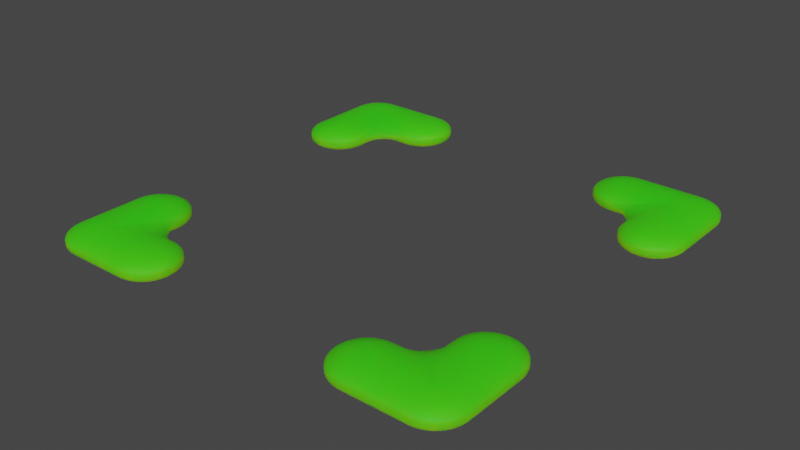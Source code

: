 # Source: Selected_Piece.blend  (saved by Blender 3.4.6; exported with 4.5.12 LTS)
import bpy
from mathutils import Matrix  # noqa: F401  (used for matrix-valued properties, if any)

bpy.ops.wm.read_factory_settings(use_empty=True)
scene = bpy.context.scene
scene.name = 'Scene'

# ---- collections
col_collection = bpy.data.collections.new('Collection'); scene.collection.children.link(col_collection)

# ---- materials (node trees are filled in below, after node groups)
mat_materia = bpy.data.materials.new('Materiał')
mat_materia.use_transparent_shadow = False
mat_materia__002 = bpy.data.materials.new('Materiał.002')
mat_materia__002.use_transparent_shadow = False
mat_materia__001 = bpy.data.materials.new('Materiał.001')
mat_materia__001.use_transparent_shadow = False

# ---- material node trees
mat_materia.use_nodes = True; mat_materia.node_tree.nodes.clear()
_N = mat_materia.node_tree.nodes; _L = mat_materia.node_tree.links
n0 = _N.new('ShaderNodeBsdfPrincipled'); n0.name = 'Principled BSDF'; n0.location = (10, 300)
n0.distribution = 'GGX'
n0.subsurface_method = 'RANDOM_WALK_SKIN'
n0.inputs[0].default_value = (0.0, 0.8, 0.004766, 1.0)
n0.inputs[3].default_value = 1.45
n0.inputs[27].default_value = (0.0, 0.0, 0.0, 1.0)
n0.inputs[28].default_value = 1.0
n1 = _N.new('ShaderNodeOutputMaterial'); n1.name = 'Material Output'; n1.location = (300, 300)
_L.new(n0.outputs[0], n1.inputs[0])
n1.is_active_output = True
mat_materia__002.use_nodes = True; mat_materia__002.node_tree.nodes.clear()
_N = mat_materia__002.node_tree.nodes; _L = mat_materia__002.node_tree.links
n0 = _N.new('ShaderNodeBsdfPrincipled'); n0.name = 'Principled BSDF'; n0.location = (10, 300)
n0.distribution = 'GGX'
n0.subsurface_method = 'RANDOM_WALK_SKIN'
n0.inputs[0].default_value = (0.0161, 0.8, 0.0, 1.0)
n0.inputs[2].default_value = 0.7126
n0.inputs[3].default_value = 1.45
n0.inputs[8].default_value = 1.0
n0.inputs[10].default_value = 1.0
n0.inputs[27].default_value = (0.0, 0.0, 0.0, 1.0)
n0.inputs[28].default_value = 1.0
n1 = _N.new('ShaderNodeOutputMaterial'); n1.name = 'Material Output'; n1.location = (300, 300)
_L.new(n0.outputs[0], n1.inputs[0])
n1.is_active_output = True
mat_materia__001.use_nodes = True; mat_materia__001.node_tree.nodes.clear()
_N = mat_materia__001.node_tree.nodes; _L = mat_materia__001.node_tree.links
n0 = _N.new('ShaderNodeBsdfPrincipled'); n0.name = 'Principled BSDF'; n0.location = (10, 300)
n0.distribution = 'GGX'
n0.subsurface_method = 'RANDOM_WALK_SKIN'
n0.inputs[0].default_value = (0.0, 0.8, 0.001977, 1.0)
n0.inputs[3].default_value = 1.45
n0.inputs[27].default_value = (0.0, 0.0, 0.0, 1.0)
n0.inputs[28].default_value = 1.0
n1 = _N.new('ShaderNodeOutputMaterial'); n1.name = 'Material Output'; n1.location = (300, 300)
_L.new(n0.outputs[0], n1.inputs[0])
n1.is_active_output = True

# ---- world
world_world = bpy.data.worlds.new('World'); scene.world = world_world
world_world.use_nodes = True; world_world.node_tree.nodes.clear()
_N = world_world.node_tree.nodes; _L = world_world.node_tree.links
n0 = _N.new('ShaderNodeOutputWorld'); n0.name = 'World Output'; n0.location = (300, 300)
n1 = _N.new('ShaderNodeBackground'); n1.name = 'Background'; n1.location = (10, 300)
n1.inputs[0].default_value = (0.05088, 0.05088, 0.05088, 1.0)
_L.new(n1.outputs[0], n0.inputs[0])
n0.is_active_output = True
world_world.color = (0.05088, 0.05088, 0.05088)
world_world.use_sun_shadow = False
world_world.sun_shadow_jitter_overblur = 0.0

# ---- meshes
me_kostka_001 = bpy.data.meshes.new('Kostka.001')
me_kostka_001.from_pydata([(0.9945, 0.9945, -0.6605), (0.8524, 0.9945, -0.6605), (0.7103, 0.9945, -0.6605), (0.5683, 0.9945, -0.6605), (0.4262, 0.9945, -0.6605), (-0.4262, 0.9945, -0.6605), (-0.5683, 0.9945, -0.6605), (-0.7103, 0.9945, -0.6605), (-0.8524, 0.9945, -0.6605), (-0.9945, 0.9945, -0.6605), (0.9945, 0.8524, -0.6605), (0.8524, 0.8524, -0.6605), (0.7103, 0.8524, -0.6605), (0.5683, 0.8524, -0.6605), (0.4262, 0.8524, -0.6605), (-0.4262, 0.8524, -0.6605), (-0.5683, 0.8524, -0.6605), (-0.7103, 0.8524, -0.6605), (-0.8524, 0.8524, -0.6605), (-0.9945, 0.8524, -0.6605), (0.9945, 0.7103, -0.6605), (0.8524, 0.7103, -0.6605), (0.7103, 0.7103, -0.6605), (0.5683, 0.7103, -0.6605), (0.4262, 0.7103, -0.6605), (-0.4262, 0.7103, -0.6605), (-0.5683, 0.7103, -0.6605), (-0.7103, 0.7103, -0.6605), (-0.8524, 0.7103, -0.6605), (-0.9945, 0.7103, -0.6605), (0.9945, 0.5683, -0.6605), (0.8524, 0.5683, -0.6605), (0.7103, 0.5683, -0.6605), (-0.7103, 0.5683, -0.6605), (-0.8524, 0.5683, -0.6605), (-0.9945, 0.5683, -0.6605), (0.9945, 0.4262, -0.6605), (0.8524, 0.4262, -0.6605), (0.7103, 0.4262, -0.6605), (-0.7103, 0.4262, -0.6605), (-0.8524, 0.4262, -0.6605), (-0.9945, 0.4262, -0.6605), (0.9945, -0.4262, -0.6605), (0.8524, -0.4262, -0.6605), (0.7103, -0.4262, -0.6605), (-0.7103, -0.4262, -0.6605), (-0.8524, -0.4262, -0.6605), (-0.9945, -0.4262, -0.6605), (0.9945, -0.5683, -0.6605), (0.8524, -0.5683, -0.6605), (0.7103, -0.5683, -0.6605), (-0.7103, -0.5683, -0.6605), (-0.8524, -0.5683, -0.6605), (-0.9945, -0.5683, -0.6605), (0.9945, -0.7103, -0.6605), (0.8524, -0.7103, -0.6605), (0.7103, -0.7103, -0.6605), (0.5683, -0.7103, -0.6605), (0.4262, -0.7103, -0.6605), (-0.4262, -0.7103, -0.6605), (-0.5683, -0.7103, -0.6605), (-0.7103, -0.7103, -0.6605), (-0.8524, -0.7103, -0.6605), (-0.9945, -0.7103, -0.6605), (0.9945, -0.8524, -0.6605), (0.8524, -0.8524, -0.6605), (0.7103, -0.8524, -0.6605), (0.5683, -0.8524, -0.6605), (0.4262, -0.8524, -0.6605), (-0.4262, -0.8524, -0.6605), (-0.5683, -0.8524, -0.6605), (-0.7103, -0.8524, -0.6605), (-0.8524, -0.8524, -0.6605), (-0.9945, -0.8524, -0.6605), (0.9945, -0.9945, -0.6605), (0.8524, -0.9945, -0.6605), (0.7103, -0.9945, -0.6605), (0.5683, -0.9945, -0.6605), (0.4262, -0.9945, -0.6605), (-0.4262, -0.9945, -0.6605), (-0.5683, -0.9945, -0.6605), (-0.7103, -0.9945, -0.6605), (-0.8524, -0.9945, -0.6605), (-0.9945, -0.9945, -0.6605), (-0.9945, 0.9945, -1.0), (-0.8524, 0.9945, -1.0), (-0.7103, 0.9945, -1.0), (-0.7103, 0.7103, -1.0), (-0.5683, 0.7103, -1.0), (-0.5683, 0.9945, -1.0), (-0.4262, 0.7103, -1.0), (-0.4262, 0.8524, -1.0), (0.4262, 0.9945, -1.0), (0.4262, 0.7103, -1.0), (0.4262, 0.8524, -1.0), (0.5683, 0.7103, -1.0), (0.5683, 0.9945, -1.0), (0.7103, -0.7103, -1.0), (0.7103, -0.5683, -1.0), (0.7103, -0.4262, -1.0), (-0.4262, 0.9945, -1.0), (0.7103, 0.9945, -1.0), (0.7103, 0.7103, -1.0), (0.8524, -0.4262, -1.0), (0.8524, 0.4262, -1.0), (0.7103, 0.4262, -1.0), (0.7103, 0.5683, -1.0), (0.8524, 0.9945, -1.0), (0.9945, 0.8524, -1.0), (0.9945, 0.9945, -1.0), (0.9945, 0.5683, -1.0), (0.9945, 0.7103, -1.0), (0.9945, -0.8524, -1.0), (0.9945, -0.7103, -1.0), (0.9945, -0.5683, -1.0), (0.9945, -0.4262, -1.0), (0.9945, 0.4262, -1.0), (0.9945, -0.9945, -1.0), (-0.9945, -0.9945, -1.0), (-0.9945, -0.8524, -1.0), (-0.9945, -0.7103, -1.0), (-0.9945, -0.5683, -1.0), (-0.9945, -0.4262, -1.0), (-0.9945, 0.4262, -1.0), (-0.9945, 0.5683, -1.0), (-0.9945, 0.7103, -1.0), (-0.8524, -0.4262, -1.0), (-0.8524, 0.4262, -1.0), (-0.7103, -0.9945, -1.0), (-0.7103, -0.7103, -1.0), (-0.7103, -0.5683, -1.0), (-0.8524, -0.9945, -1.0), (-0.9945, 0.8524, -1.0), (-0.4262, -0.9945, -1.0), (-0.5683, -0.9945, -1.0), (-0.4262, -0.8524, -1.0), (-0.5683, -0.7103, -1.0), (-0.4262, -0.7103, -1.0), (0.4262, -0.9945, -1.0), (0.4262, -0.8524, -1.0), (0.5683, -0.9945, -1.0), (0.5683, -0.7103, -1.0), (0.4262, -0.7103, -1.0), (0.7103, -0.9945, -1.0), (0.8524, -0.9945, -1.0), (-0.7103, -0.4262, -1.0), (-0.7103, 0.4262, -1.0), (-0.7103, 0.5683, -1.0)], [], [(88, 87, 147, 146, 127, 123, 124, 125, 132, 84, 85, 86, 89, 100, 91, 90), (94, 92, 96, 101, 107, 109, 108, 111, 110, 116, 104, 105, 106, 102, 95, 93), (119, 120, 121, 122, 126, 145, 130, 129, 136, 137, 135, 133, 134, 128, 131, 118), (139, 142, 141, 97, 98, 99, 103, 115, 114, 113, 112, 117, 144, 143, 140, 138), (132, 19, 9, 84), (86, 7, 6, 89), (95, 23, 24, 93), (98, 50, 44, 99), (89, 6, 5, 100), (138, 78, 68, 139), (102, 22, 23, 95), (130, 51, 61, 129), (108, 10, 20, 111), (120, 63, 53, 121), (129, 61, 60, 136), (87, 27, 33, 147), (140, 77, 78, 138), (113, 54, 64, 112), (136, 60, 59, 137), (143, 76, 77, 140), (93, 24, 14, 94), (135, 69, 79, 133), (124, 35, 29, 125), (144, 75, 76, 143), (92, 4, 3, 96), (127, 40, 41, 123), (117, 74, 75, 144), (96, 3, 2, 101), (146, 39, 40, 127), (101, 2, 1, 107), (139, 68, 58, 142), (145, 45, 51, 130), (110, 30, 36, 116), (107, 1, 0, 109), (118, 83, 73, 119), (122, 47, 46, 126), (109, 0, 10, 108), (126, 46, 45, 145), (121, 53, 47, 122), (105, 38, 32, 106), (91, 15, 25, 90), (142, 58, 57, 141), (141, 57, 56, 97), (73, 83, 82, 72), (72, 82, 81, 71), (71, 81, 80, 70), (70, 80, 79, 69), (68, 78, 77, 67), (67, 77, 76, 66), (66, 76, 75, 65), (65, 75, 74, 64), (63, 73, 72, 62), (62, 72, 71, 61), (61, 71, 70, 60), (60, 70, 69, 59), (58, 68, 67, 57), (57, 67, 66, 56), (56, 66, 65, 55), (55, 65, 64, 54), (53, 63, 62, 52), (52, 62, 61, 51), (50, 56, 55, 49), (49, 55, 54, 48), (47, 53, 52, 46), (46, 52, 51, 45), (44, 50, 49, 43), (43, 49, 48, 42), (35, 41, 40, 34), (34, 40, 39, 33), (32, 38, 37, 31), (31, 37, 36, 30), (29, 35, 34, 28), (28, 34, 33, 27), (22, 32, 31, 21), (21, 31, 30, 20), (19, 29, 28, 18), (18, 28, 27, 17), (17, 27, 26, 16), (16, 26, 25, 15), (14, 24, 23, 13), (13, 23, 22, 12), (12, 22, 21, 11), (11, 21, 20, 10), (9, 19, 18, 8), (8, 18, 17, 7), (7, 17, 16, 6), (6, 16, 15, 5), (4, 14, 13, 3), (3, 13, 12, 2), (2, 12, 11, 1), (1, 11, 10, 0), (85, 8, 7, 86), (133, 79, 80, 134), (115, 42, 48, 114), (123, 41, 35, 124), (103, 43, 42, 115), (84, 9, 8, 85), (134, 80, 81, 128), (99, 44, 43, 103), (112, 64, 74, 117), (128, 81, 82, 131), (147, 33, 39, 146), (100, 5, 15, 91), (131, 82, 83, 118), (106, 32, 22, 102), (116, 36, 37, 104), (104, 37, 38, 105), (119, 73, 63, 120), (111, 20, 30, 110), (90, 25, 26, 88), (88, 26, 27, 87), (97, 56, 50, 98), (125, 29, 19, 132), (137, 59, 69, 135), (94, 14, 4, 92), (114, 48, 54, 113)])
me_kostka_001.polygons.foreach_set('material_index', [0, 0, 0, 0, 1, 1, 1, 1, 1, 1, 1, 1, 1, 1, 1, 1, 1, 1, 1, 1, 1, 1, 1, 1, 1, 1, 1, 1, 1, 1, 1, 1, 1, 1, 1, 1, 1, 1, 1, 1, 1, 1, 1, 1, 1, 1, 1, 1, 1, 1, 1, 1, 1, 1, 1, 1, 1, 1, 1, 1, 1, 1, 1, 1, 1, 1, 1, 1, 1, 1, 1, 1, 1, 1, 1, 1, 1, 1, 1, 1, 1, 1, 1, 1, 1, 1, 1, 1, 1, 1, 1, 1, 1, 1, 1, 1, 1, 1, 1, 1, 1, 1, 1, 1, 1, 1, 1, 1, 1, 1, 1, 1, 1, 1, 1, 1])
_uv = me_kostka_001.uv_layers.new(name='MapaUV')
_uv.uv.foreach_set('vector', [0.179, 0.5362, 0.1612, 0.5362, 0.1612, 0.554, 0.1612, 0.5717, 0.1434, 0.5717, 0.1257, 0.5717, 0.1257, 0.554, 0.1257, 0.5362, 0.1257, 0.5184, 0.1257, 0.5007, 0.1434, 0.5007, 0.1612, 0.5007, 0.179, 0.5007, 0.1967, 0.5007, 0.1967, 0.5184, 0.1967, 0.5362, 0.3033, 0.5184, 0.3033, 0.5007, 0.321, 0.5007, 0.3388, 0.5007, 0.3566, 0.5007, 0.3743, 0.5007, 0.3743, 0.5184, 0.3743, 0.5362, 0.3743, 0.554, 0.3743, 0.5717, 0.3566, 0.5717, 0.3388, 0.5717, 0.3388, 0.554, 0.3388, 0.5362, 0.321, 0.5362, 0.3033, 0.5362, 0.1257, 0.7316, 0.1257, 0.7138, 0.1257, 0.696, 0.1257, 0.6783, 0.1434, 0.6783, 0.1612, 0.6783, 0.1612, 0.696, 0.1612, 0.7138, 0.179, 0.7138, 0.1967, 0.7138, 0.1967, 0.7316, 0.1967, 0.7493, 0.179, 0.7493, 0.1612, 0.7493, 0.1434, 0.7493, 0.1257, 0.7493, 0.3033, 0.7316, 0.3033, 0.7138, 0.321, 0.7138, 0.3388, 0.7138, 0.3388, 0.696, 0.3388, 0.6783, 0.3566, 0.6783, 0.3743, 0.6783, 0.3743, 0.696, 0.3743, 0.7138, 0.3743, 0.7316, 0.3743, 0.7493, 0.3566, 0.7493, 0.3388, 0.7493, 0.321, 0.7493, 0.3033, 0.7493, 0.1528, 0.5417, 0.1528, 0.5417, 0.1528, 0.5278, 0.1528, 0.5278, 0.1806, 0.5278, 0.1806, 0.5278, 0.1944, 0.5278, 0.1944, 0.5278, 0.3056, 0.5556, 0.3056, 0.5556, 0.2917, 0.5556, 0.2917, 0.5556, 0.3194, 0.6806, 0.3194, 0.6806, 0.3194, 0.6667, 0.3194, 0.6667, 0.1944, 0.5278, 0.1944, 0.5278, 0.2083, 0.5278, 0.2083, 0.5278, 0.2917, 0.7222, 0.2917, 0.7222, 0.2917, 0.7083, 0.2917, 0.7083, 0.3194, 0.5556, 0.3194, 0.5556, 0.3056, 0.5556, 0.3056, 0.5556, 0.1806, 0.6806, 0.1806, 0.6806, 0.1806, 0.6944, 0.1806, 0.6944, 0.3472, 0.5417, 0.3472, 0.5417, 0.3472, 0.5556, 0.3472, 0.5556, 0.1528, 0.6944, 0.1528, 0.6944, 0.1528, 0.6806, 0.1528, 0.6806, 0.1806, 0.6944, 0.1806, 0.6944, 0.1944, 0.6944, 0.1944, 0.6944, 0.1806, 0.5556, 0.1806, 0.5556, 0.1806, 0.5694, 0.1806, 0.5694, 0.3056, 0.7222, 0.3056, 0.7222, 0.2917, 0.7222, 0.2917, 0.7222, 0.3472, 0.6944, 0.3472, 0.6944, 0.3472, 0.7083, 0.3472, 0.7083, 0.1944, 0.6944, 0.1944, 0.6944, 0.2083, 0.6944, 0.2083, 0.6944, 0.3194, 0.7222, 0.3194, 0.7222, 0.3056, 0.7222, 0.3056, 0.7222, 0.2917, 0.5556, 0.2917, 0.5556, 0.2917, 0.5417, 0.2917, 0.5417, 0.2083, 0.7083, 0.2083, 0.7083, 0.2083, 0.7222, 0.2083, 0.7222, 0.1528, 0.5694, 0.1528, 0.5694, 0.1528, 0.5556, 0.1528, 0.5556, 0.3333, 0.7222, 0.3333, 0.7222, 0.3194, 0.7222, 0.3194, 0.7222, 0.2917, 0.5278, 0.2917, 0.5278, 0.3056, 0.5278, 0.3056, 0.5278, 0.1667, 0.5833, 0.1667, 0.5833, 0.1528, 0.5833, 0.1528, 0.5833, 0.3472, 0.7222, 0.3472, 0.7222, 0.3333, 0.7222, 0.3333, 0.7222, 0.3056, 0.5278, 0.3056, 0.5278, 0.3194, 0.5278, 0.3194, 0.5278, 0.1806, 0.5833, 0.1806, 0.5833, 0.1667, 0.5833, 0.1667, 0.5833, 0.3194, 0.5278, 0.3194, 0.5278, 0.3333, 0.5278, 0.3333, 0.5278, 0.2917, 0.7083, 0.2917, 0.7083, 0.2917, 0.6944, 0.2917, 0.6944, 0.1806, 0.6667, 0.1806, 0.6667, 0.1806, 0.6806, 0.1806, 0.6806, 0.3472, 0.5694, 0.3472, 0.5694, 0.3472, 0.5833, 0.3472, 0.5833, 0.3333, 0.5278, 0.3333, 0.5278, 0.3472, 0.5278, 0.3472, 0.5278, 0.1528, 0.7222, 0.1528, 0.7222, 0.1528, 0.7083, 0.1528, 0.7083, 0.1528, 0.6667, 0.1528, 0.6667, 0.1667, 0.6667, 0.1667, 0.6667, 0.3472, 0.5278, 0.3472, 0.5278, 0.3472, 0.5417, 0.3472, 0.5417, 0.1667, 0.6667, 0.1667, 0.6667, 0.1806, 0.6667, 0.1806, 0.6667, 0.1528, 0.6806, 0.1528, 0.6806, 0.1528, 0.6667, 0.1528, 0.6667, 0.3194, 0.5833, 0.3194, 0.5833, 0.3194, 0.5694, 0.3194, 0.5694, 0.2083, 0.5417, 0.2083, 0.5417, 0.2083, 0.5556, 0.2083, 0.5556, 0.2917, 0.6944, 0.2917, 0.6944, 0.3056, 0.6944, 0.3056, 0.6944, 0.3056, 0.6944, 0.3056, 0.6944, 0.3194, 0.6944, 0.3194, 0.6944, 0.1528, 0.7083, 0.1528, 0.7222, 0.1667, 0.7222, 0.1667, 0.7083, 0.1667, 0.7083, 0.1667, 0.7222, 0.1806, 0.7222, 0.1806, 0.7083, 0.1806, 0.7083, 0.1806, 0.7222, 0.1944, 0.7222, 0.1944, 0.7083, 0.1944, 0.7083, 0.1944, 0.7222, 0.2083, 0.7222, 0.2083, 0.7083, 0.2917, 0.7083, 0.2917, 0.7222, 0.3056, 0.7222, 0.3056, 0.7083, 0.3056, 0.7083, 0.3056, 0.7222, 0.3194, 0.7222, 0.3194, 0.7083, 0.3194, 0.7083, 0.3194, 0.7222, 0.3333, 0.7222, 0.3333, 0.7083, 0.3333, 0.7083, 0.3333, 0.7222, 0.3472, 0.7222, 0.3472, 0.7083, 0.1528, 0.6944, 0.1528, 0.7083, 0.1667, 0.7083, 0.1667, 0.6944, 0.1667, 0.6944, 0.1667, 0.7083, 0.1806, 0.7083, 0.1806, 0.6944, 0.1806, 0.6944, 0.1806, 0.7083, 0.1944, 0.7083, 0.1944, 0.6944, 0.1944, 0.6944, 0.1944, 0.7083, 0.2083, 0.7083, 0.2083, 0.6944, 0.2917, 0.6944, 0.2917, 0.7083, 0.3056, 0.7083, 0.3056, 0.6944, 0.3056, 0.6944, 0.3056, 0.7083, 0.3194, 0.7083, 0.3194, 0.6944, 0.3194, 0.6944, 0.3194, 0.7083, 0.3333, 0.7083, 0.3333, 0.6944, 0.3333, 0.6944, 0.3333, 0.7083, 0.3472, 0.7083, 0.3472, 0.6944, 0.1528, 0.6806, 0.1528, 0.6944, 0.1667, 0.6944, 0.1667, 0.6806, 0.1667, 0.6806, 0.1667, 0.6944, 0.1806, 0.6944, 0.1806, 0.6806, 0.3194, 0.6806, 0.3194, 0.6944, 0.3333, 0.6944, 0.3333, 0.6806, 0.3333, 0.6806, 0.3333, 0.6944, 0.3472, 0.6944, 0.3472, 0.6806, 0.1528, 0.6667, 0.1528, 0.6806, 0.1667, 0.6806, 0.1667, 0.6667, 0.1667, 0.6667, 0.1667, 0.6806, 0.1806, 0.6806, 0.1806, 0.6667, 0.3194, 0.6667, 0.3194, 0.6806, 0.3333, 0.6806, 0.3333, 0.6667, 0.3333, 0.6667, 0.3333, 0.6806, 0.3472, 0.6806, 0.3472, 0.6667, 0.1528, 0.5694, 0.1528, 0.5833, 0.1667, 0.5833, 0.1667, 0.5694, 0.1667, 0.5694, 0.1667, 0.5833, 0.1806, 0.5833, 0.1806, 0.5694, 0.3194, 0.5694, 0.3194, 0.5833, 0.3333, 0.5833, 0.3333, 0.5694, 0.3333, 0.5694, 0.3333, 0.5833, 0.3472, 0.5833, 0.3472, 0.5694, 0.1528, 0.5556, 0.1528, 0.5694, 0.1667, 0.5694, 0.1667, 0.5556, 0.1667, 0.5556, 0.1667, 0.5694, 0.1806, 0.5694, 0.1806, 0.5556, 0.3194, 0.5556, 0.3194, 0.5694, 0.3333, 0.5694, 0.3333, 0.5556, 0.3333, 0.5556, 0.3333, 0.5694, 0.3472, 0.5694, 0.3472, 0.5556, 0.1528, 0.5417, 0.1528, 0.5556, 0.1667, 0.5556, 0.1667, 0.5417, 0.1667, 0.5417, 0.1667, 0.5556, 0.1806, 0.5556, 0.1806, 0.5417, 0.1806, 0.5417, 0.1806, 0.5556, 0.1944, 0.5556, 0.1944, 0.5417, 0.1944, 0.5417, 0.1944, 0.5556, 0.2083, 0.5556, 0.2083, 0.5417, 0.2917, 0.5417, 0.2917, 0.5556, 0.3056, 0.5556, 0.3056, 0.5417, 0.3056, 0.5417, 0.3056, 0.5556, 0.3194, 0.5556, 0.3194, 0.5417, 0.3194, 0.5417, 0.3194, 0.5556, 0.3333, 0.5556, 0.3333, 0.5417, 0.3333, 0.5417, 0.3333, 0.5556, 0.3472, 0.5556, 0.3472, 0.5417, 0.1528, 0.5278, 0.1528, 0.5417, 0.1667, 0.5417, 0.1667, 0.5278, 0.1667, 0.5278, 0.1667, 0.5417, 0.1806, 0.5417, 0.1806, 0.5278, 0.1806, 0.5278, 0.1806, 0.5417, 0.1944, 0.5417, 0.1944, 0.5278, 0.1944, 0.5278, 0.1944, 0.5417, 0.2083, 0.5417, 0.2083, 0.5278, 0.2917, 0.5278, 0.2917, 0.5417, 0.3056, 0.5417, 0.3056, 0.5278, 0.3056, 0.5278, 0.3056, 0.5417, 0.3194, 0.5417, 0.3194, 0.5278, 0.3194, 0.5278, 0.3194, 0.5417, 0.3333, 0.5417, 0.3333, 0.5278, 0.3333, 0.5278, 0.3333, 0.5417, 0.3472, 0.5417, 0.3472, 0.5278, 0.1667, 0.5278, 0.1667, 0.5278, 0.1806, 0.5278, 0.1806, 0.5278, 0.2083, 0.7222, 0.2083, 0.7222, 0.1944, 0.7222, 0.1944, 0.7222, 0.3472, 0.6667, 0.3472, 0.6667, 0.3472, 0.6806, 0.3472, 0.6806, 0.1528, 0.5833, 0.1528, 0.5833, 0.1528, 0.5694, 0.1528, 0.5694, 0.3333, 0.6667, 0.3333, 0.6667, 0.3472, 0.6667, 0.3472, 0.6667, 0.1528, 0.5278, 0.1528, 0.5278, 0.1667, 0.5278, 0.1667, 0.5278, 0.1944, 0.7222, 0.1944, 0.7222, 0.1806, 0.7222, 0.1806, 0.7222, 0.3194, 0.6667, 0.3194, 0.6667, 0.3333, 0.6667, 0.3333, 0.6667, 0.3472, 0.7083, 0.3472, 0.7083, 0.3472, 0.7222, 0.3472, 0.7222, 0.1806, 0.7222, 0.1806, 0.7222, 0.1667, 0.7222, 0.1667, 0.7222, 0.1806, 0.5694, 0.1806, 0.5694, 0.1806, 0.5833, 0.1806, 0.5833, 0.2083, 0.5278, 0.2083, 0.5278, 0.2083, 0.5417, 0.2083, 0.5417, 0.1667, 0.7222, 0.1667, 0.7222, 0.1528, 0.7222, 0.1528, 0.7222, 0.3194, 0.5694, 0.3194, 0.5694, 0.3194, 0.5556, 0.3194, 0.5556, 0.3472, 0.5833, 0.3472, 0.5833, 0.3333, 0.5833, 0.3333, 0.5833, 0.3333, 0.5833, 0.3333, 0.5833, 0.3194, 0.5833, 0.3194, 0.5833, 0.1528, 0.7083, 0.1528, 0.7083, 0.1528, 0.6944, 0.1528, 0.6944, 0.3472, 0.5556, 0.3472, 0.5556, 0.3472, 0.5694, 0.3472, 0.5694, 0.2083, 0.5556, 0.2083, 0.5556, 0.1944, 0.5556, 0.1944, 0.5556, 0.1944, 0.5556, 0.1944, 0.5556, 0.1806, 0.5556, 0.1806, 0.5556, 0.3194, 0.6944, 0.3194, 0.6944, 0.3194, 0.6806, 0.3194, 0.6806, 0.1528, 0.5556, 0.1528, 0.5556, 0.1528, 0.5417, 0.1528, 0.5417, 0.2083, 0.6944, 0.2083, 0.6944, 0.2083, 0.7083, 0.2083, 0.7083, 0.2917, 0.5417, 0.2917, 0.5417, 0.2917, 0.5278, 0.2917, 0.5278, 0.3472, 0.6806, 0.3472, 0.6806, 0.3472, 0.6944, 0.3472, 0.6944])
me_kostka_001.materials.append(mat_materia)
me_kostka_001.materials.append(mat_materia__002)
me_kostka_001.materials.append(mat_materia__001)
me_kostka_001.update()

# ---- objects
ob_kostka_005 = bpy.data.objects.new('Kostka.005', me_kostka_001)

# ---- transforms, parenting, visibility, modifiers, constraints
ob_kostka_005.location = (0.0, 0.0, 0.0)
ob_kostka_005.scale = (0.5838, 0.5838, 0.1816)
_m = ob_kostka_005.modifiers.new('Bevel', 'BEVEL')
_m.width = 0.31
_m.width_pct = 0.31
_m.segments = 20

# ---- collection membership
col_collection.objects.link(ob_kostka_005)

# ---- scene / render settings (as saved in the file)
scene.frame_start = 1; scene.frame_end = 250; scene.frame_set(1)
scene.render.engine = 'BLENDER_EEVEE_NEXT'
scene.cycles.sampling_pattern = 'TABULATED_SOBOL'
scene.cycles.use_light_tree = False
scene.view_settings.view_transform = 'Filmic'
bpy.context.view_layer.update()

# ---- added for rendering (the .blend has no active camera and no usable light): camera, sun
cam_auto = bpy.data.cameras.new('AutoCamera')
cam_auto.lens = 50.0
cam_auto.sensor_width = 36.0
cam_auto.clip_end = 1000.0
ob_auto_camera = bpy.data.objects.new('AutoCamera', cam_auto)
scene.collection.objects.link(ob_auto_camera)
ob_auto_camera.location = (1.52042, -1.82451, 1.06554)
ob_auto_camera.rotation_euler = (1.09748, -7.21219e-08, 0.694738)
scene.camera = ob_auto_camera
light_auto_sun = bpy.data.lights.new('AutoSun', 'SUN')
light_auto_sun.energy = 3.0
light_auto_sun.angle = 0.0523599
ob_auto_sun = bpy.data.objects.new('AutoSun', light_auto_sun)
scene.collection.objects.link(ob_auto_sun)
ob_auto_sun.rotation_euler = (0.872665, 0.174533, 0.523599)
bpy.context.view_layer.update()
